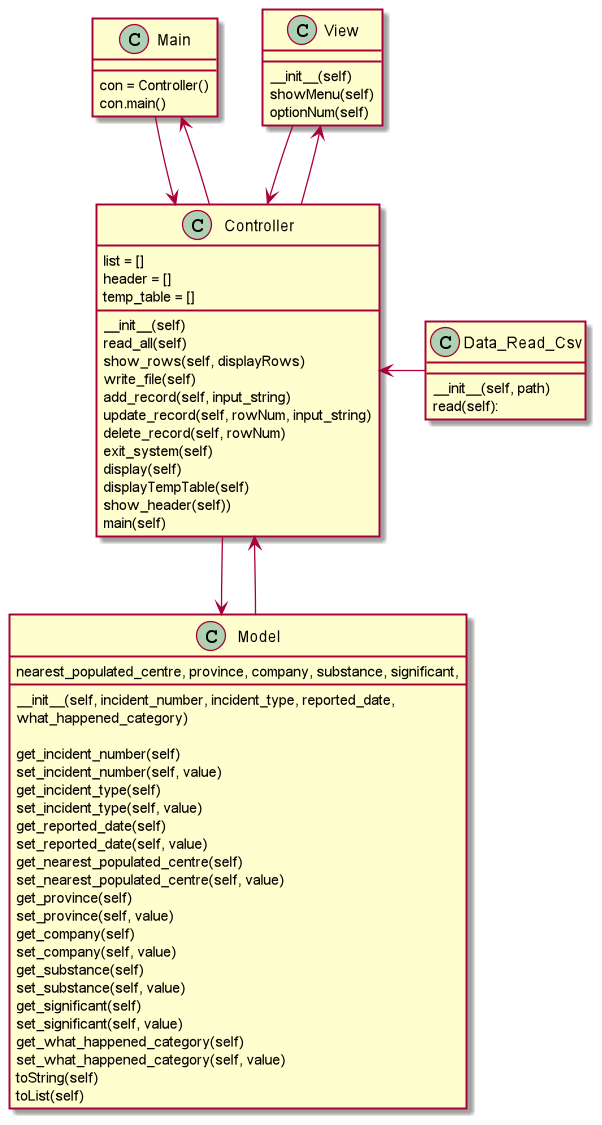

The diagram above was rendered by PlantUML. Its source (embedded in the PNG):
@startuml
'https://plantuml.com/class-diagram

Main --> Controller
Main <-- Controller
Controller --> Model
Controller <-- Model
Controller <- Data_Read_Csv
View --> Controller
View <-- Controller

class Main {

con = Controller()
con.main()
}

class Controller {
    list = []
    header = []
    temp_table = []
    __init__(self)
    read_all(self)
    show_rows(self, displayRows)
    write_file(self)
    add_record(self, input_string)
    update_record(self, rowNum, input_string)
    delete_record(self, rowNum)
    exit_system(self)
    display(self)
    displayTempTable(self)
    show_header(self))
    main(self)
}

class View {
    __init__(self)
    showMenu(self)
    optionNum(self)
}

class Model {
    __init__(self, incident_number, incident_type, reported_date,
                 nearest_populated_centre, province, company, substance, significant,
                 what_happened_category)

    get_incident_number(self)
    set_incident_number(self, value)
    get_incident_type(self)
    set_incident_type(self, value)
    get_reported_date(self)
    set_reported_date(self, value)
    get_nearest_populated_centre(self)
    set_nearest_populated_centre(self, value)
    get_province(self)
    set_province(self, value)
    get_company(self)
    set_company(self, value)
    get_substance(self)
    set_substance(self, value)
    get_significant(self)
    set_significant(self, value)
    get_what_happened_category(self)
    set_what_happened_category(self, value)
    toString(self)
    toList(self)

}

class Data_Read_Csv{
    __init__(self, path)
    read(self):
}

@enduml